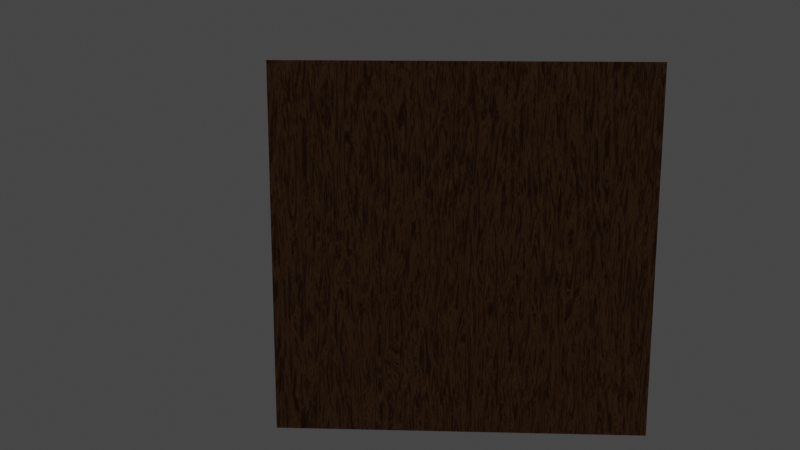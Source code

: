 # Source: madeira.blend  (saved by Blender 2.93.20; exported with 4.5.12 LTS)
import bpy
from mathutils import Matrix  # noqa: F401  (used for matrix-valued properties, if any)

bpy.ops.wm.read_factory_settings(use_empty=True)
scene = bpy.context.scene
scene.name = 'Scene'

# ---- collections
col_collection = bpy.data.collections.new('Collection'); scene.collection.children.link(col_collection)

# ---- materials (node trees are filled in below, after node groups)
mat_madeira = bpy.data.materials.new('Madeira')
mat_madeira.use_transparent_shadow = False

# ---- material node trees
mat_madeira.use_nodes = True; mat_madeira.node_tree.nodes.clear()
_N = mat_madeira.node_tree.nodes; _L = mat_madeira.node_tree.links
n0 = _N.new('ShaderNodeTexCoord'); n0.name = 'Texture Coordinate'; n0.location = (-465, 201)
n1 = _N.new('ShaderNodeValToRGB'); n1.name = 'ColorRamp'; n1.location = (402, 326)
while len(n1.color_ramp.elements) > 1: n1.color_ramp.elements.remove(n1.color_ramp.elements[-1])
n1.color_ramp.elements[0].position = 0.3455; n1.color_ramp.elements[0].color = (0.0, 0.0, 0.0, 1.0)
_e = n1.color_ramp.elements.new(0.6061); _e.color = (0.162, 0.05127, 0.01764, 1.0)
_e = n1.color_ramp.elements.new(0.7697); _e.color = (0.521, 0.2831, 0.1046, 1.0)
_e = n1.color_ramp.elements.new(0.8045); _e.color = (1.0, 0.7758, 0.624, 1.0)
n2 = _N.new('ShaderNodeOutputMaterial'); n2.name = 'Material Output'; n2.location = (1363, 305)
n3 = _N.new('ShaderNodeBsdfPrincipled'); n3.name = 'Principled BSDF'; n3.location = (1042, 321)
n3.distribution = 'GGX'
n3.subsurface_method = 'BURLEY'
n3.inputs[3].default_value = 1.45
n3.inputs[27].default_value = (0.0, 0.0, 0.0, 1.0)
n3.inputs[28].default_value = 1.0
n4 = _N.new('ShaderNodeValToRGB'); n4.name = 'ColorRamp.001'; n4.location = (699, 187)
while len(n4.color_ramp.elements) > 1: n4.color_ramp.elements.remove(n4.color_ramp.elements[-1])
n4.color_ramp.elements[0].position = 0.0; n4.color_ramp.elements[0].color = (1.0, 1.0, 1.0, 1.0)
_e = n4.color_ramp.elements.new(1.0); _e.color = (0.1964, 0.1964, 0.1964, 1.0)
n5 = _N.new('ShaderNodeBump'); n5.name = 'Bump'; n5.location = (711, -108)
n5.inputs[0].default_value = 0.2
n5.inputs[1].default_value = 1.0
n5.inputs[2].default_value = 1.0
n6 = _N.new('ShaderNodeTexNoise'); n6.name = 'Noise Texture'; n6.location = (-36, 255)
n6.inputs[2].default_value = 2.0
n6.inputs[3].default_value = 16.0
n6.inputs[4].default_value = 0.8278
n6.inputs[8].default_value = 4.0
n7 = _N.new('ShaderNodeTexVoronoi'); n7.name = 'Voronoi Texture'; n7.location = (184, 239)
n7.inputs[2].default_value = 6.0
n8 = _N.new('ShaderNodeTexNoise'); n8.name = 'Noise Texture.001'; n8.location = (-43, -67)
n8.inputs[2].default_value = 2.0
n8.inputs[3].default_value = 16.0
n8.inputs[4].default_value = 0.4
n8.inputs[8].default_value = 4.0
n9 = _N.new('ShaderNodeTexVoronoi'); n9.name = 'Voronoi Texture.001'; n9.location = (177, -84)
n9.inputs[2].default_value = 6.0
n10 = _N.new('ShaderNodeMapping'); n10.name = 'Mapping'; n10.location = (-303, 140)
n10.width = 157
n10.inputs[3].default_value = (10.0, 1.0, 1.0)
_L.new(n0.outputs[3], n10.inputs[0])
_L.new(n10.outputs[0], n6.inputs[0])
_L.new(n7.outputs[0], n1.inputs[0])
_L.new(n6.outputs[0], n7.inputs[0])
_L.new(n1.outputs[0], n3.inputs[0])
_L.new(n3.outputs[0], n2.inputs[0])
_L.new(n1.outputs[0], n4.inputs[0])
_L.new(n4.outputs[0], n3.inputs[2])
_L.new(n5.outputs[0], n3.inputs[5])
_L.new(n8.outputs[0], n9.inputs[0])
_L.new(n10.outputs[0], n8.inputs[0])
_L.new(n9.outputs[0], n5.inputs[3])
n2.is_active_output = True

# ---- world
world_world = bpy.data.worlds.new('World'); scene.world = world_world
world_world.use_nodes = True; world_world.node_tree.nodes.clear()
_N = world_world.node_tree.nodes; _L = world_world.node_tree.links
n0 = _N.new('ShaderNodeOutputWorld'); n0.name = 'World Output'; n0.location = (300, 300)
n1 = _N.new('ShaderNodeBackground'); n1.name = 'Background'; n1.location = (10, 300)
n1.inputs[0].default_value = (0.05088, 0.05088, 0.05088, 1.0)
_L.new(n1.outputs[0], n0.inputs[0])
n0.is_active_output = True
world_world.color = (0.05088, 0.05088, 0.05088)
world_world.use_sun_shadow = False
world_world.sun_shadow_jitter_overblur = 0.0

# ---- cameras
cam_camera = bpy.data.cameras.new('Camera')
cam_camera.clip_end = 100.0
cam_camera.ortho_scale = 7.314

# ---- lights
light_light = bpy.data.lights.new('Light', 'POINT')
light_light.transmission_factor = 0.0
light_light.energy = 1000.0
light_light.shadow_soft_size = 0.1
light_light.shadow_maximum_resolution = 0.006
light_light.use_absolute_resolution = True

# ---- meshes
me_plane = bpy.data.meshes.new('Plane')
me_plane.from_pydata([(-1.0, -1.0, 0.0), (1.0, -1.0, 0.0), (-1.0, 1.0, 0.0), (1.0, 1.0, 0.0)], [], [(0, 1, 3, 2)])
_uv = me_plane.uv_layers.new(name='UVMap')
_uv.uv.foreach_set('vector', [0.0, 0.0, 1.0, 0.0, 1.0, 1.0, 0.0, 1.0])
me_plane.materials.append(mat_madeira)
me_plane.use_remesh_fix_poles = True
me_plane.use_remesh_preserve_attributes = False
me_plane.update()

# ---- objects
ob_light = bpy.data.objects.new('Light', light_light)
ob_camera = bpy.data.objects.new('Camera', cam_camera)
ob_plane = bpy.data.objects.new('Plane', me_plane)

# ---- transforms, parenting, visibility, modifiers, constraints
ob_light.location = (4.076, 1.005, 5.904)
ob_light.rotation_euler = (0.6503, 0.05522, 1.866)
ob_light.lock_rotations_4d = False
ob_light.empty_display_type = 'ARROWS'
ob_light.color = (0.0, 0.0, 0.0, 0.0)
ob_light.lineart.crease_threshold = 0.0
ob_camera.location = (-0.03533, -5.594, 3.751)
ob_camera.rotation_euler = (1.328, -1.369e-07, 0.05164)
ob_camera.lock_rotations_4d = False
ob_camera.empty_display_type = 'ARROWS'
ob_camera.color = (0.0, 0.0, 0.0, 0.0)
ob_camera.display_type = 'WIRE'
ob_camera.lineart.crease_threshold = 0.0
ob_plane.location = (0.0, 0.0, 2.212)
ob_plane.rotation_euler = (1.571, -0.0, 0.0)

# ---- collection membership
col_collection.objects.link(ob_light)
col_collection.objects.link(ob_camera)
col_collection.objects.link(ob_plane)

# ---- scene / render settings (as saved in the file)
scene.camera = ob_camera
scene.frame_start = 1; scene.frame_end = 250; scene.frame_set(1)
scene.render.engine = 'BLENDER_EEVEE_NEXT'
scene.cycles.use_denoising = False
scene.cycles.samples = 128
scene.cycles.sampling_pattern = 'TABULATED_SOBOL'
scene.cycles.use_adaptive_sampling = False
scene.cycles.use_light_tree = False
scene.view_settings.view_transform = 'Filmic'
bpy.context.view_layer.update()
